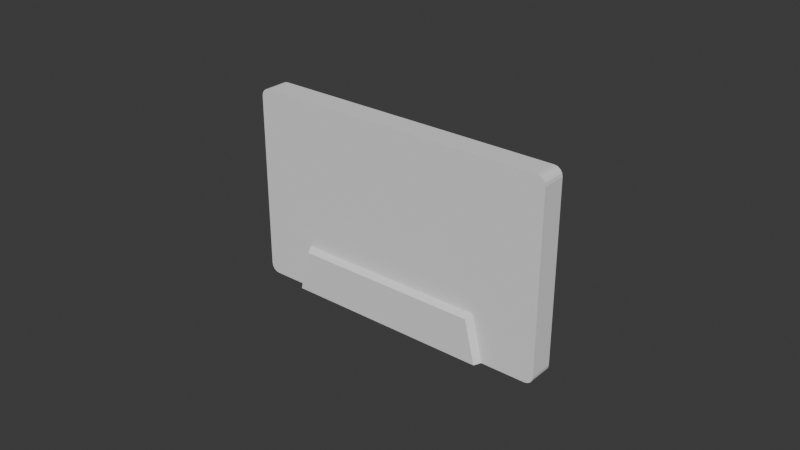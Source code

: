 # Source: CassetteTape.blend  (saved by Blender 4.3.34; exported with 4.5.12 LTS)
import bpy
from mathutils import Matrix  # noqa: F401  (used for matrix-valued properties, if any)

bpy.ops.wm.read_factory_settings(use_empty=True)
scene = bpy.context.scene
scene.name = 'Scene'

# ---- collections
col_collection = bpy.data.collections.new('Collection'); scene.collection.children.link(col_collection)

# ---- world
world_world = bpy.data.worlds.new('World'); scene.world = world_world
world_world.use_nodes = True; world_world.node_tree.nodes.clear()
_N = world_world.node_tree.nodes; _L = world_world.node_tree.links
n0 = _N.new('ShaderNodeOutputWorld'); n0.name = 'World Output'; n0.location = (300, 300)
n1 = _N.new('ShaderNodeBackground'); n1.name = 'Background'; n1.location = (10, 300)
n1.inputs[0].default_value = (0.05088, 0.05088, 0.05088, 1.0)
_L.new(n1.outputs[0], n0.inputs[0])
n0.is_active_output = True
world_world.color = (0.05088, 0.05088, 0.05088)
world_world.sun_shadow_jitter_overblur = 0.0

# ---- meshes
me_cube = bpy.data.meshes.new('Cube')
me_cube.from_pydata([(0.0335, 0.004, -0.03175), (-0.0365, 0.004, -0.03175), (-0.0365, -0.004, -0.03175), (0.0335, -0.004, -0.03175), (-0.051, -0.004, -0.01775), (-0.051, 0.004, -0.01775), (0.051, 0.004, -0.01775), (0.051, -0.004, -0.01775), (-0.033, 0.004, 0.03175), (0.03, 0.004, 0.03175), (0.03, -0.004, 0.03175), (-0.033, -0.004, 0.03175), (-0.033, 0.004, -0.01675), (0.03, 0.004, -0.01675), (0.03, -0.004, -0.01675), (-0.033, -0.004, -0.01675), (0.0325, -0.00635, -0.03175), (-0.0355, -0.00635, -0.03175), (0.029, -0.00635, -0.01775), (-0.032, -0.00635, -0.01775), (-0.0355, 0.00635, -0.03175), (0.0325, 0.00635, -0.03175), (-0.032, 0.00635, -0.01775), (0.029, 0.00635, -0.01775), (-0.007583, 0.004, 0.03175), (0.004583, 0.004, 0.03175), (0.004583, -0.004, 0.03175), (-0.007583, -0.004, 0.03175), (-0.007583, 0.004, -0.01675), (0.004583, 0.004, -0.01675), (0.004583, -0.004, -0.01675), (-0.007583, -0.004, -0.01675), (-0.00875, -0.00635, -0.03175), (0.00575, -0.00635, -0.03175), (0.00575, 0.004, -0.03175), (-0.00875, 0.004, -0.03175), (0.004583, -0.00635, -0.01775), (-0.007583, -0.00635, -0.01775), (0.00575, 0.00635, -0.03175), (-0.00875, 0.00635, -0.03175), (0.00575, -0.004, -0.03175), (-0.00875, -0.004, -0.03175), (-0.007583, 0.00635, -0.01775), (0.004583, 0.00635, -0.01775), (0.007417, 0.004, 0.03175), (0.007417, 0.004, -0.01675), (0.00975, -0.00635, -0.03175), (0.007417, 0.00635, -0.01775), (0.007417, -0.004, 0.03175), (0.007417, -0.004, -0.01675), (0.00975, 0.004, -0.03175), (0.007417, -0.00635, -0.01775), (0.00975, 0.00635, -0.03175), (0.00975, -0.004, -0.03175), (-0.01042, -0.004, 0.03175), (-0.01042, -0.004, -0.01675), (-0.01275, 0.004, -0.03175), (-0.01042, -0.00635, -0.01775), (-0.01275, 0.00635, -0.03175), (-0.01275, -0.004, -0.03175), (-0.01042, 0.004, 0.03175), (-0.01042, 0.004, -0.01675), (-0.01275, -0.00635, -0.03175), (-0.01042, 0.00635, -0.01775), (-0.01483, -0.004, 0.03175), (-0.01483, -0.004, -0.01675), (-0.01775, 0.004, -0.03175), (-0.01483, -0.00635, -0.01775), (-0.01775, 0.00635, -0.03175), (-0.01775, -0.004, -0.03175), (-0.01483, 0.004, 0.03175), (-0.01483, 0.004, -0.01675), (-0.01775, -0.00635, -0.03175), (-0.01483, 0.00635, -0.01775), (0.01183, 0.004, 0.03175), (0.01183, 0.004, -0.01675), (0.01475, -0.00635, -0.03175), (0.01183, 0.00635, -0.01775), (0.01183, -0.004, 0.03175), (0.01183, -0.004, -0.01675), (0.01475, 0.004, -0.03175), (0.01183, -0.00635, -0.01775), (0.01475, 0.00635, -0.03175), (0.01475, -0.004, -0.03175), (-0.01854, -0.004, 0.03175), (-0.01854, -0.004, -0.01675), (-0.02175, 0.004, -0.03175), (-0.01854, -0.00635, -0.01775), (-0.02175, 0.00635, -0.03175), (-0.02175, -0.004, -0.03175), (-0.01854, 0.004, 0.03175), (-0.01854, 0.004, -0.01675), (-0.02175, -0.00635, -0.03175), (-0.01854, 0.00635, -0.01775), (0.01554, 0.004, 0.03175), (0.01554, 0.004, -0.01675), (0.01875, -0.00635, -0.03175), (0.01554, 0.00635, -0.01775), (0.01554, -0.004, 0.03175), (0.01554, -0.004, -0.01675), (0.01875, 0.004, -0.03175), (0.01554, -0.00635, -0.01775), (0.01875, 0.00635, -0.03175), (0.01875, -0.004, -0.03175), (-0.0319, -0.004, 0.03175), (-0.0319, -0.004, -0.01675), (-0.03525, 0.004, -0.03175), (-0.0319, -0.00635, -0.01775), (-0.03525, 0.00635, -0.03175), (-0.03525, -0.004, -0.03175), (-0.0319, 0.004, 0.03175), (-0.0319, 0.004, -0.01675), (-0.03525, -0.00635, -0.03175), (-0.0319, 0.00635, -0.01775), (0.0289, 0.004, 0.03175), (0.0289, 0.004, -0.01675), (0.03225, -0.00635, -0.03175), (0.0289, 0.00635, -0.01775), (0.0289, -0.004, 0.03175), (0.0289, -0.004, -0.01675), (0.03225, 0.004, -0.03175), (0.0289, -0.00635, -0.01775), (0.03225, 0.00635, -0.03175), (0.03225, -0.004, -0.03175), (-0.051, -0.004, -0.029), (-0.04825, -0.004, -0.03175), (-0.05079, -0.004, -0.03005), (-0.05019, -0.004, -0.03094), (-0.0493, -0.004, -0.03154), (-0.04825, -0.004, 0.03175), (-0.051, -0.004, 0.029), (-0.0493, -0.004, 0.03154), (-0.05019, -0.004, 0.03094), (-0.05079, -0.004, 0.03005), (-0.04825, 0.004, -0.03175), (-0.051, 0.004, -0.029), (-0.0493, 0.004, -0.03154), (-0.05019, 0.004, -0.03094), (-0.05079, 0.004, -0.03005), (-0.051, 0.004, 0.029), (-0.04825, 0.004, 0.03175), (-0.05079, 0.004, 0.03005), (-0.05019, 0.004, 0.03094), (-0.0493, 0.004, 0.03154), (0.04825, -0.004, -0.03175), (0.051, -0.004, -0.029), (0.0493, -0.004, -0.03154), (0.05019, -0.004, -0.03094), (0.05079, -0.004, -0.03005), (0.051, -0.004, 0.029), (0.04825, -0.004, 0.03175), (0.05079, -0.004, 0.03005), (0.05019, -0.004, 0.03094), (0.0493, -0.004, 0.03154), (0.051, 0.004, -0.029), (0.04825, 0.004, -0.03175), (0.05079, 0.004, -0.03005), (0.05019, 0.004, -0.03094), (0.0493, 0.004, -0.03154), (0.04825, 0.004, 0.03175), (0.051, 0.004, 0.029), (0.0493, 0.004, 0.03154), (0.05019, 0.004, 0.03094), (0.05079, 0.004, 0.03005)], [], [(129, 11, 8, 140), (6, 154, 156, 157, 158, 155, 0, 13), (7, 14, 3, 144, 146, 147, 148, 145), (4, 15, 11, 129, 131, 132, 133, 130), (3, 14, 18, 16), (109, 2, 1, 106), (115, 114, 9, 13), (105, 104, 11, 15), (110, 8, 11, 104), (13, 0, 21, 23), (108, 20, 22, 113), (116, 16, 18, 121), (116, 123, 3, 16), (2, 15, 4, 124, 126, 127, 128, 125), (15, 2, 17, 19), (105, 15, 19, 107), (115, 13, 23, 117), (1, 12, 22, 20), (5, 12, 1, 134, 136, 137, 138, 135), (10, 14, 7, 149, 151, 152, 153, 150), (4, 130, 139, 5), (124, 4, 5, 135), (6, 160, 149, 7), (150, 159, 9, 10), (6, 13, 9, 159, 161, 162, 163, 160), (144, 3, 0, 155), (8, 12, 5, 139, 141, 142, 143, 140), (154, 6, 7, 145), (108, 106, 1, 20), (52, 50, 34, 38), (38, 34, 35, 39), (61, 28, 42, 63), (28, 29, 43, 42), (49, 30, 36, 51), (30, 31, 37, 36), (62, 59, 41, 32), (32, 41, 40, 33), (62, 32, 37, 57), (32, 33, 36, 37), (52, 38, 43, 47), (38, 39, 42, 43), (44, 25, 26, 48), (25, 24, 27, 26), (49, 48, 26, 30), (30, 26, 27, 31), (61, 60, 24, 28), (28, 24, 25, 29), (53, 40, 34, 50), (79, 78, 48, 49), (74, 44, 48, 78), (82, 52, 47, 77), (79, 49, 51, 81), (82, 80, 50, 52), (29, 45, 47, 43), (33, 40, 53, 46), (33, 46, 51, 36), (29, 25, 44, 45), (71, 70, 60, 61), (72, 62, 57, 67), (72, 69, 59, 62), (71, 61, 63, 73), (39, 35, 56, 58), (31, 55, 57, 37), (39, 58, 63, 42), (24, 60, 54, 27), (31, 27, 54, 55), (41, 59, 56, 35), (91, 71, 73, 93), (92, 89, 69, 72), (92, 72, 67, 87), (91, 90, 70, 71), (58, 56, 66, 68), (55, 65, 67, 57), (58, 68, 73, 63), (60, 70, 64, 54), (55, 54, 64, 65), (102, 100, 80, 82), (99, 79, 81, 101), (102, 82, 77, 97), (94, 74, 78, 98), (99, 98, 78, 79), (103, 83, 80, 100), (45, 75, 77, 47), (46, 53, 83, 76), (46, 76, 81, 51), (45, 44, 74, 75), (111, 110, 90, 91), (112, 92, 87, 107), (112, 109, 89, 92), (111, 91, 93, 113), (68, 66, 86, 88), (65, 85, 87, 67), (68, 88, 93, 73), (70, 90, 84, 64), (65, 64, 84, 85), (69, 89, 86, 66), (119, 118, 98, 99), (114, 94, 98, 118), (122, 102, 97, 117), (119, 99, 101, 121), (122, 120, 100, 102), (75, 95, 97, 77), (76, 83, 103, 96), (76, 96, 101, 81), (75, 74, 94, 95), (12, 111, 113, 22), (17, 2, 109, 112), (17, 112, 107, 19), (12, 8, 110, 111), (88, 86, 106, 108), (85, 105, 107, 87), (88, 108, 113, 93), (90, 110, 104, 84), (85, 84, 104, 105), (21, 0, 120, 122), (14, 119, 121, 18), (21, 122, 117, 23), (9, 114, 118, 10), (14, 10, 118, 119), (3, 123, 120, 0), (95, 115, 117, 97), (96, 103, 123, 116), (96, 116, 121, 101), (95, 94, 114, 115), (134, 125, 128, 136), (136, 128, 127, 137), (137, 127, 126, 138), (138, 126, 124, 135), (129, 140, 143, 131), (131, 143, 142, 132), (132, 142, 141, 133), (133, 141, 139, 130), (144, 155, 158, 146), (146, 158, 157, 147), (147, 157, 156, 148), (148, 156, 154, 145), (159, 150, 153, 161), (161, 153, 152, 162), (162, 152, 151, 163), (163, 151, 149, 160), (125, 134, 1, 2)])
_uv = me_cube.uv_layers.new(name='UVMap')
_uv.uv.foreach_set('vector', [0.6462, 0.1146, 0.7639, 0.75, 0.7639, 0.5, 0.6462, 0.2882, 0.5, 0.5, 0.3996, 0.5, 0.3901, 0.499, 0.3821, 0.4961, 0.3768, 0.4919, 0.375, 0.4869, 0.375, 0.4167, 0.5, 0.3889, 0.5, 0.75, 0.5, 0.8611, 0.2917, 0.75, 0.3619, 0.75, 0.3677, 0.7501, 0.3764, 0.7503, 0.3899, 0.7501, 0.3996, 0.75, 0.5, 0.0, 0.5, 0.8889, 0.625, 0.8889, 0.625, 0.1358, 0.6245, 0.08383, 0.623, 0.03978, 0.6207, 0.01034, 0.6181, 0.0, 0.2917, 0.75, 0.5, 0.8611, 0.5, 0.8611, 0.2917, 0.75, 0.3733, 0.9132, 0.375, 0.9167, 0.2083, 0.5, 0.204, 0.4896, 0.5, 0.3883, 0.625, 0.3883, 0.625, 0.3889, 0.5, 0.3889, 0.5, 0.8883, 0.625, 0.8883, 0.625, 0.8889, 0.5, 0.8889, 0.7633, 0.5, 0.7639, 0.5, 0.7639, 0.75, 0.7633, 0.75, 0.5, 0.3889, 0.375, 0.4167, 0.375, 0.4167, 0.5, 0.3889, 0.2118, 0.4983, 0.2083, 0.5, 0.5, 0.3611, 0.5, 0.3617, 0.2934, 0.7535, 0.2917, 0.75, 0.5, 0.8611, 0.5, 0.8617, 0.2934, 0.7535, 0.2934, 0.7535, 0.2917, 0.75, 0.2917, 0.75, 0.375, 0.9167, 0.5, 0.8889, 0.5, 0.0, 0.3996, 0.0, 0.3901, 0.00408, 0.3774, 0.0162, 0.3756, 0.107, 0.375, 0.1739, 0.5, 0.8889, 0.375, 0.9167, 0.375, 0.9167, 0.5, 0.8889, 0.5, 0.8883, 0.5, 0.8889, 0.5, 0.8889, 0.5, 0.8883, 0.5, 0.3883, 0.5, 0.3889, 0.5, 0.3889, 0.5, 0.3883, 0.2083, 0.5, 0.5, 0.3611, 0.5, 0.3611, 0.2083, 0.5, 0.5, 0.25, 0.5, 0.3611, 0.2083, 0.5, 0.3434, 0.2974, 0.3564, 0.279, 0.3749, 0.254, 0.3896, 0.2509, 0.3996, 0.25, 0.625, 0.8611, 0.5, 0.8611, 0.5, 0.75, 0.6181, 0.75, 0.6207, 0.7511, 0.623, 0.7543, 0.6245, 0.759, 0.625, 0.7646, 0.5, 0.0, 0.6181, 0.0, 0.6181, 0.25, 0.5, 0.25, 0.3996, 0.0, 0.5, 0.0, 0.5, 0.25, 0.3996, 0.25, 0.5, 0.5, 0.6181, 0.5, 0.6181, 0.75, 0.5, 0.75, 0.6396, 0.75, 0.6396, 0.5, 0.7361, 0.5, 0.7361, 0.75, 0.5, 0.5, 0.5, 0.3889, 0.625, 0.3889, 0.625, 0.4854, 0.6245, 0.491, 0.623, 0.4957, 0.6207, 0.4989, 0.6181, 0.5, 0.3619, 0.75, 0.2917, 0.75, 0.0, 0.0, 0.3161, 0.4214, 0.625, 0.3611, 0.5, 0.3611, 0.5, 0.25, 0.6181, 0.25, 0.6207, 0.2513, 0.623, 0.255, 0.6245, 0.2605, 0.625, 0.267, 0.3996, 0.5, 0.5, 0.5, 0.5, 0.75, 0.3996, 0.75, 0.2118, 0.4983, 0.204, 0.4896, 0.2083, 0.5, 0.2083, 0.5, 0.3472, 0.4306, 0.03472, 0.08333, 0.06944, 0.1667, 0.3194, 0.4444, 0.3194, 0.4444, 0.06944, 0.1667, 0.1389, 0.3333, 0.2639, 0.4722, 0.5, 0.3657, 0.5, 0.3704, 0.5, 0.3704, 0.5, 0.3657, 0.5, 0.3704, 0.5, 0.3796, 0.5, 0.3796, 0.5, 0.3704, 0.5, 0.8657, 0.5, 0.8704, 0.5, 0.8704, 0.5, 0.8657, 0.5, 0.8704, 0.5, 0.8796, 0.5, 0.8796, 0.5, 0.8704, 0.3611, 0.8889, 0.3611, 0.8889, 0.3472, 0.8611, 0.3472, 0.8611, 0.3472, 0.8611, 0.3472, 0.8611, 0.3194, 0.8056, 0.3194, 0.8056, 0.3611, 0.8889, 0.3472, 0.8611, 0.5, 0.8796, 0.5, 0.8843, 0.3472, 0.8611, 0.3194, 0.8056, 0.5, 0.8704, 0.5, 0.8796, 0.3472, 0.4306, 0.3194, 0.4444, 0.5, 0.3796, 0.5, 0.3843, 0.3194, 0.4444, 0.2639, 0.4722, 0.5, 0.3704, 0.5, 0.3796, 0.7407, 0.5, 0.7454, 0.5, 0.7454, 0.75, 0.7407, 0.75, 0.7454, 0.5, 0.7546, 0.5, 0.7546, 0.75, 0.7454, 0.75, 0.5, 0.8657, 0.625, 0.8657, 0.625, 0.8704, 0.5, 0.8704, 0.5, 0.8704, 0.625, 0.8704, 0.625, 0.8796, 0.5, 0.8796, 0.5, 0.3657, 0.625, 0.3657, 0.625, 0.3704, 0.5, 0.3704, 0.5, 0.3704, 0.625, 0.3704, 0.625, 0.3796, 0.5, 0.3796, 0.3056, 0.7778, 0.3194, 0.8056, 0.06944, 0.1667, 0.03472, 0.08333, 0.5, 0.8634, 0.625, 0.8634, 0.625, 0.8657, 0.5, 0.8657, 0.7384, 0.5, 0.7407, 0.5, 0.7407, 0.75, 0.7384, 0.75, 0.3611, 0.4236, 0.3472, 0.4306, 0.5, 0.3843, 0.5, 0.3866, 0.5, 0.8634, 0.5, 0.8657, 0.5, 0.8657, 0.5, 0.8634, 0.3611, 0.4236, 0.01736, 0.04167, 0.03472, 0.08333, 0.3472, 0.4306, 0.5, 0.3796, 0.5, 0.3843, 0.5, 0.3843, 0.5, 0.3796, 0.3194, 0.8056, 0.3194, 0.8056, 0.3056, 0.7778, 0.3056, 0.7778, 0.3194, 0.8056, 0.3056, 0.7778, 0.5, 0.8657, 0.5, 0.8704, 0.5, 0.3796, 0.625, 0.3796, 0.625, 0.3843, 0.5, 0.3843, 0.5, 0.3634, 0.625, 0.3634, 0.625, 0.3657, 0.5, 0.3657, 0.3681, 0.9028, 0.3611, 0.8889, 0.5, 0.8843, 0.5, 0.8866, 0.3681, 0.9028, 0.3681, 0.9028, 0.3611, 0.8889, 0.3611, 0.8889, 0.5, 0.3634, 0.5, 0.3657, 0.5, 0.3657, 0.5, 0.3634, 0.2639, 0.4722, 0.1389, 0.3333, 0.1736, 0.4167, 0.2361, 0.4861, 0.5, 0.8796, 0.5, 0.8843, 0.5, 0.8843, 0.5, 0.8796, 0.2639, 0.4722, 0.2361, 0.4861, 0.5, 0.3657, 0.5, 0.3704, 0.7546, 0.5, 0.7593, 0.5, 0.7593, 0.75, 0.7546, 0.75, 0.5, 0.8796, 0.625, 0.8796, 0.625, 0.8843, 0.5, 0.8843, 0.3472, 0.8611, 0.3611, 0.8889, 0.1736, 0.4167, 0.1389, 0.3333, 0.5, 0.3623, 0.5, 0.3634, 0.5, 0.3634, 0.5, 0.3623, 0.3715, 0.9097, 0.3715, 0.9097, 0.3681, 0.9028, 0.3681, 0.9028, 0.3715, 0.9097, 0.3681, 0.9028, 0.5, 0.8866, 0.5, 0.8877, 0.5, 0.3623, 0.625, 0.3623, 0.625, 0.3634, 0.5, 0.3634, 0.2361, 0.4861, 0.1736, 0.4167, 0.191, 0.4583, 0.2222, 0.4931, 0.5, 0.8843, 0.5, 0.8866, 0.5, 0.8866, 0.5, 0.8843, 0.2361, 0.4861, 0.2222, 0.4931, 0.5, 0.3634, 0.5, 0.3657, 0.7593, 0.5, 0.7616, 0.5, 0.7616, 0.75, 0.7593, 0.75, 0.5, 0.8843, 0.625, 0.8843, 0.625, 0.8866, 0.5, 0.8866, 0.3681, 0.4201, 0.008681, 0.02083, 0.01736, 0.04167, 0.3611, 0.4236, 0.5, 0.8623, 0.5, 0.8634, 0.5, 0.8634, 0.5, 0.8623, 0.3681, 0.4201, 0.3611, 0.4236, 0.5, 0.3866, 0.5, 0.3877, 0.7373, 0.5, 0.7384, 0.5, 0.7384, 0.75, 0.7373, 0.75, 0.5, 0.8623, 0.625, 0.8623, 0.625, 0.8634, 0.5, 0.8634, 0.2951, 0.7569, 0.2986, 0.7639, 0.01736, 0.04167, 0.008681, 0.02083, 0.5, 0.3843, 0.5, 0.3866, 0.5, 0.3866, 0.5, 0.3843, 0.3056, 0.7778, 0.3056, 0.7778, 0.2986, 0.7639, 0.2986, 0.7639, 0.3056, 0.7778, 0.2986, 0.7639, 0.5, 0.8634, 0.5, 0.8657, 0.5, 0.3843, 0.625, 0.3843, 0.625, 0.3866, 0.5, 0.3866, 0.5, 0.3617, 0.625, 0.3617, 0.625, 0.3623, 0.5, 0.3623, 0.3733, 0.9132, 0.3715, 0.9097, 0.5, 0.8877, 0.5, 0.8883, 0.3733, 0.9132, 0.3733, 0.9132, 0.3715, 0.9097, 0.3715, 0.9097, 0.5, 0.3617, 0.5, 0.3623, 0.5, 0.3623, 0.5, 0.3617, 0.2222, 0.4931, 0.191, 0.4583, 0.1997, 0.4792, 0.2153, 0.4965, 0.5, 0.8866, 0.5, 0.8877, 0.5, 0.8877, 0.5, 0.8866, 0.2222, 0.4931, 0.2153, 0.4965, 0.5, 0.3623, 0.5, 0.3634, 0.7616, 0.5, 0.7627, 0.5, 0.7627, 0.75, 0.7616, 0.75, 0.5, 0.8866, 0.625, 0.8866, 0.625, 0.8877, 0.5, 0.8877, 0.3681, 0.9028, 0.3715, 0.9097, 0.1997, 0.4792, 0.191, 0.4583, 0.5, 0.8617, 0.625, 0.8617, 0.625, 0.8623, 0.5, 0.8623, 0.7367, 0.5, 0.7373, 0.5, 0.7373, 0.75, 0.7367, 0.75, 0.3715, 0.4184, 0.3681, 0.4201, 0.5, 0.3877, 0.5, 0.3883, 0.5, 0.8617, 0.5, 0.8623, 0.5, 0.8623, 0.5, 0.8617, 0.3715, 0.4184, 0.00434, 0.01042, 0.008681, 0.02083, 0.3681, 0.4201, 0.5, 0.3866, 0.5, 0.3877, 0.5, 0.3877, 0.5, 0.3866, 0.2986, 0.7639, 0.2986, 0.7639, 0.2951, 0.7569, 0.2951, 0.7569, 0.2986, 0.7639, 0.2951, 0.7569, 0.5, 0.8623, 0.5, 0.8634, 0.5, 0.3866, 0.625, 0.3866, 0.625, 0.3877, 0.5, 0.3877, 0.5, 0.3611, 0.5, 0.3617, 0.5, 0.3617, 0.5, 0.3611, 0.375, 0.9167, 0.375, 0.9167, 0.3733, 0.9132, 0.3733, 0.9132, 0.375, 0.9167, 0.3733, 0.9132, 0.5, 0.8883, 0.5, 0.8889, 0.5, 0.3611, 0.625, 0.3611, 0.625, 0.3617, 0.5, 0.3617, 0.2153, 0.4965, 0.1997, 0.4792, 0.204, 0.4896, 0.2118, 0.4983, 0.5, 0.8877, 0.5, 0.8883, 0.5, 0.8883, 0.5, 0.8877, 0.2153, 0.4965, 0.2118, 0.4983, 0.5, 0.3617, 0.5, 0.3623, 0.7627, 0.5, 0.7633, 0.5, 0.7633, 0.75, 0.7627, 0.75, 0.5, 0.8877, 0.625, 0.8877, 0.625, 0.8883, 0.5, 0.8883, 0.375, 0.4167, 0.0, 0.0, 0.00434, 0.01042, 0.3715, 0.4184, 0.5, 0.8611, 0.5, 0.8617, 0.5, 0.8617, 0.5, 0.8611, 0.375, 0.4167, 0.3715, 0.4184, 0.5, 0.3883, 0.5, 0.3889, 0.7361, 0.5, 0.7367, 0.5, 0.7367, 0.75, 0.7361, 0.75, 0.5, 0.8611, 0.625, 0.8611, 0.625, 0.8617, 0.5, 0.8617, 0.2917, 0.75, 0.2934, 0.7535, 0.00434, 0.01042, 0.0, 0.0, 0.5, 0.3877, 0.5, 0.3883, 0.5, 0.3883, 0.5, 0.3877, 0.2951, 0.7569, 0.2951, 0.7569, 0.2934, 0.7535, 0.2934, 0.7535, 0.2951, 0.7569, 0.2934, 0.7535, 0.5, 0.8617, 0.5, 0.8623, 0.5, 0.3877, 0.625, 0.3877, 0.625, 0.3883, 0.5, 0.3883, 0.3434, 0.2974, 0.375, 0.1739, 0.3756, 0.107, 0.3564, 0.279, 0.3564, 0.279, 0.3756, 0.107, 0.3774, 0.0162, 0.3749, 0.254, 0.3749, 0.254, 0.3774, 0.0162, 0.3901, 0.00408, 0.3896, 0.2509, 0.3896, 0.2509, 0.3901, 0.00408, 0.3996, 0.0, 0.3996, 0.25, 0.6462, 0.1146, 0.6462, 0.2882, 0.6381, 0.2736, 0.6381, 0.07073, 0.6381, 0.07073, 0.6381, 0.2736, 0.625, 0.25, 0.625, 0.0, 0.625, 0.0, 0.625, 0.25, 0.6207, 0.25, 0.6207, 0.0, 0.6207, 0.0, 0.6207, 0.25, 0.6181, 0.25, 0.6181, 0.0, 0.3619, 0.75, 0.3161, 0.4214, 0.3386, 0.4515, 0.3677, 0.7501, 0.3677, 0.7501, 0.3386, 0.4515, 0.375, 0.5, 0.3764, 0.7503, 0.3764, 0.7503, 0.375, 0.5, 0.3902, 0.5, 0.3899, 0.7501, 0.3899, 0.7501, 0.3902, 0.5, 0.3996, 0.5, 0.3996, 0.75, 0.6396, 0.5, 0.6396, 0.75, 0.634, 0.75, 0.634, 0.5, 0.634, 0.5, 0.634, 0.75, 0.625, 0.75, 0.625, 0.5, 0.625, 0.5, 0.625, 0.75, 0.6207, 0.75, 0.6207, 0.5, 0.6207, 0.5, 0.6207, 0.75, 0.6181, 0.75, 0.6181, 0.5, 0.375, 0.1739, 0.3434, 0.2974, 0.2083, 0.5, 0.375, 0.9167])
me_cube.update()

# ---- objects
ob_cube = bpy.data.objects.new('Cube', me_cube)

# ---- transforms, parenting, visibility, modifiers, constraints
ob_cube.location = (0.0, 0.0, 0.0)

# ---- collection membership
col_collection.objects.link(ob_cube)

# ---- scene / render settings (as saved in the file)
scene.frame_start = 1; scene.frame_end = 250; scene.frame_set(1)
scene.render.engine = 'BLENDER_EEVEE_NEXT'
bpy.context.view_layer.update()

# ---- added for rendering (the .blend has no active camera and no usable light): camera, sun
cam_auto = bpy.data.cameras.new('AutoCamera')
cam_auto.lens = 50.0
cam_auto.sensor_width = 36.0
cam_auto.clip_end = 1000.0
ob_auto_camera = bpy.data.objects.new('AutoCamera', cam_auto)
scene.collection.objects.link(ob_auto_camera)
ob_auto_camera.location = (0.185045, -0.222054, 0.148036)
ob_auto_camera.rotation_euler = (1.09748, -7.21219e-08, 0.694738)
scene.camera = ob_auto_camera
light_auto_sun = bpy.data.lights.new('AutoSun', 'SUN')
light_auto_sun.energy = 3.0
light_auto_sun.angle = 0.0523599
ob_auto_sun = bpy.data.objects.new('AutoSun', light_auto_sun)
scene.collection.objects.link(ob_auto_sun)
ob_auto_sun.rotation_euler = (0.872665, 0.174533, 0.523599)
bpy.context.view_layer.update()
